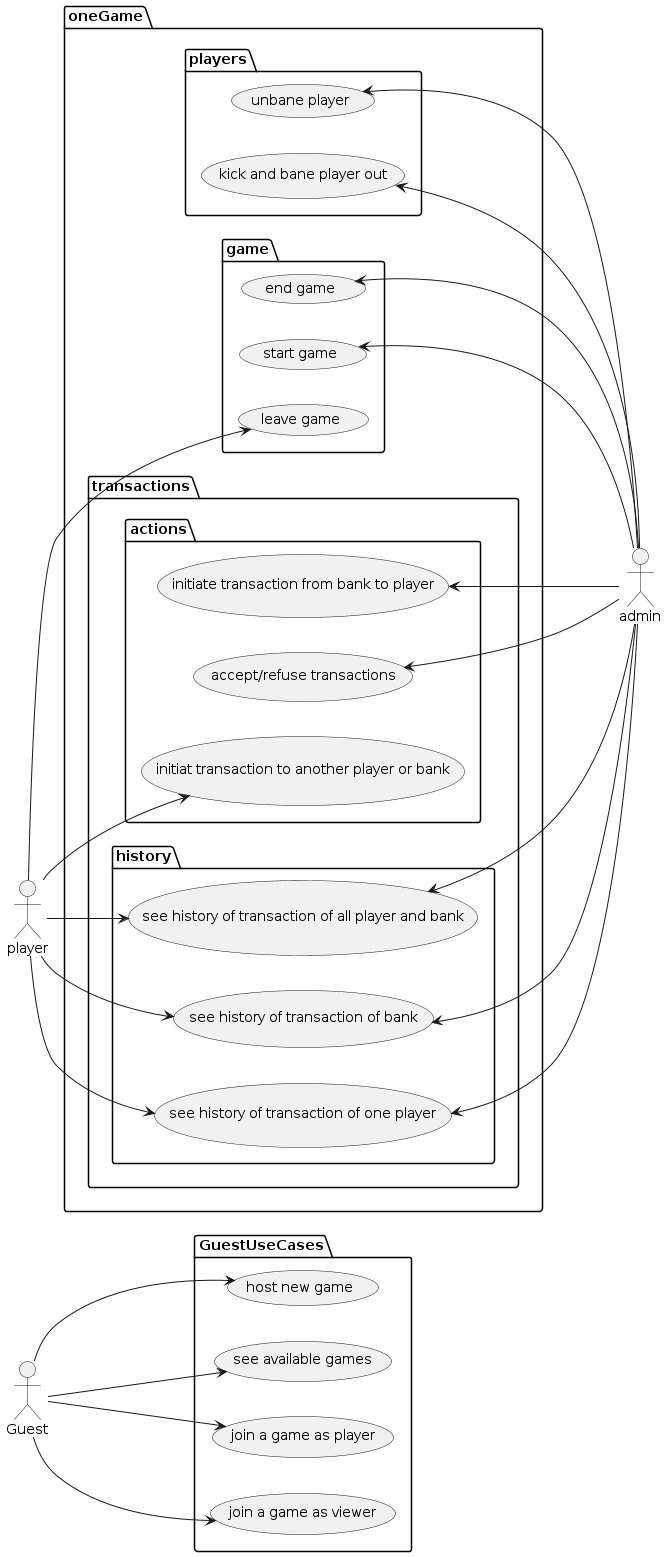

The diagram above was rendered by PlantUML. Its source (embedded in the PNG):
@startuml "Monopoly usecase diagram"

left to right direction


actor Guest as g
actor player as plr
actor admin as ad

package GuestUseCases {

usecase "host new game" as hg
usecase "see available games" as sg
usecase "join a game as player" as jg
usecase "join a game as viewer" as vg

}


package oneGame {

    package players {
        usecase "kick and bane player out" as kp
	usecase "unbane player" as ubp
    }

    package game {
        usecase "start game" as strtg
        usecase "end game" as eg
    }

    package transactions {
        package actions {
            usecase "accept/refuse transactions" as at
            usecase "initiate transaction from bank to player" as itgp
        }
        package history {
            usecase "see history of transaction of one player" as seeplrtr
            usecase "see history of transaction of bank" as seebnktr
            usecase "see history of transaction of all player and bank" as seealltr
        }
    }
}



package oneGame {

    package game {
        usecase "leave game" as lg
    }

    package transactions {
        package actions {
            usecase "initiat transaction to another player or bank" as st
        }
        package history {
            usecase "see history of transaction of one player" as seeplrtr
            usecase "see history of transaction of bank" as seebnktr
            usecase "see history of transaction of all player and bank" as seealltr
        }
    }
}

plr --> lg
plr --> st
plr --> seeplrtr
plr --> seebnktr
plr --> seealltr

g --> hg
g --> sg
g --> jg
g --> vg

ad --up-> kp
ad --up-> ubp

ad --up-> strtg
ad --up-> eg

ad --up-> at
ad --up-> itgp

ad --up-> seeplrtr
ad --up-> seebnktr

ad --up-> seealltr

@enduml